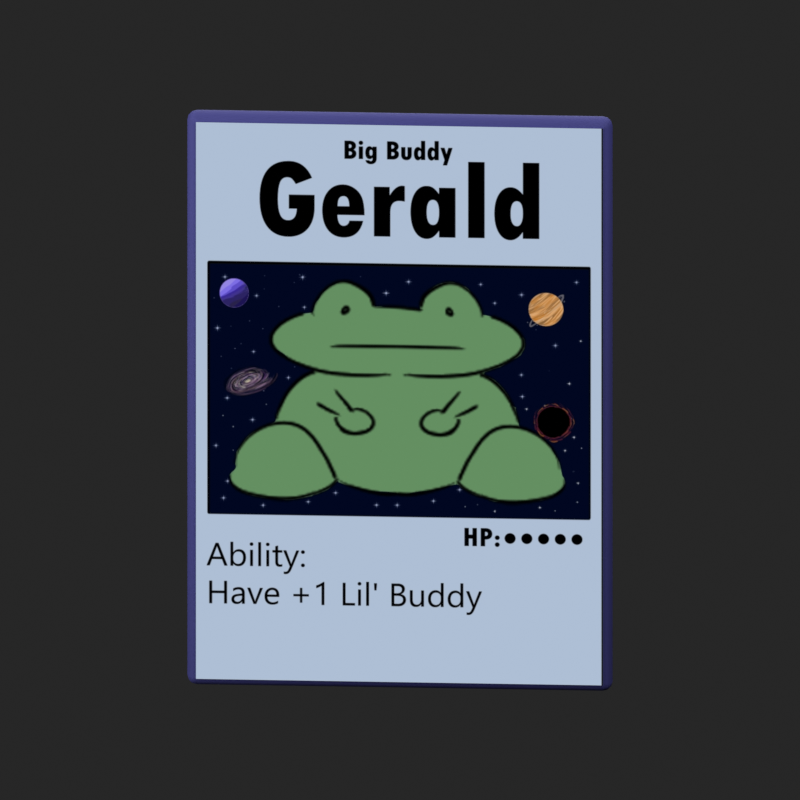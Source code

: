 # Source: big-buddies.blend  (saved by Blender 4.5.92; exported with 4.5.12 LTS)
import bpy
from mathutils import Matrix  # noqa: F401  (used for matrix-valued properties, if any)

bpy.ops.wm.read_factory_settings(use_empty=True)
scene = bpy.context.scene
scene.name = 'Scene'

# ---- images (referenced by path relative to the original .blend; pixels are not part of the script)
import os
ASSET_DIR = os.environ.get("B2B_ASSET_DIR", "")  # directory of the original .blend (textures are referenced by path, not embedded)
HERE = os.path.dirname(os.path.abspath(__file__))  # packed textures are extracted next to this script under _unpacked/

def load_image(name, relpath, width, height, colorspace="sRGB"):
    """Load a texture the original file referenced (path relative to the .blend, or extracted next to this script)."""
    p = next((c for c in (os.path.join(HERE, relpath), os.path.join(ASSET_DIR, relpath)) if relpath and os.path.exists(c)), "")
    if p:
        img = bpy.data.images.load(p, check_existing=True)
        img.name = name
    else:  # same state as the original file: an image datablock whose file is absent (Cycles renders it pink)
        img = bpy.data.images.new(name, width, height)
        img.source = "FILE"
        img.filepath = "//" + (relpath or name)
    img.colorspace_settings.name = colorspace
    return img
img_gerald_png = load_image('gerald.png', '_unpacked/gerald.22085542.png', 710, 1010, 'sRGB')
img_back_png = load_image('back.png', '_unpacked/back.8f4cd3c4.png', 710, 1010, 'sRGB')

# ---- materials (node trees are filled in below, after node groups)
mat_bwb_blue_edges = bpy.data.materials.new('BWB blue edges')
mat_big_buddy_front = bpy.data.materials.new('Big Buddy front')
mat_blue_bwb_reverse = bpy.data.materials.new('Blue BWB reverse')

# ---- material node trees
mat_bwb_blue_edges.use_nodes = True; mat_bwb_blue_edges.node_tree.nodes.clear()
_N = mat_bwb_blue_edges.node_tree.nodes; _L = mat_bwb_blue_edges.node_tree.links
n0 = _N.new('ShaderNodeBsdfPrincipled'); n0.name = 'Principled BSDF'; n0.location = (-200, 100)
n0.inputs[0].default_value = (0.035, 0.035, 0.18, 1.0)
n0.inputs[2].default_value = 0.8
n1 = _N.new('ShaderNodeOutputMaterial'); n1.name = 'Material Output'; n1.location = (200, 100)
_L.new(n0.outputs[0], n1.inputs[0])
n1.is_active_output = True
mat_big_buddy_front.use_nodes = True; mat_big_buddy_front.node_tree.nodes.clear()
_N = mat_big_buddy_front.node_tree.nodes; _L = mat_big_buddy_front.node_tree.links
n0 = _N.new('ShaderNodeTexImage'); n0.name = 'Image Texture'; n0.location = (0, 0)
n0.image = img_gerald_png
n1 = _N.new('ShaderNodeEmission'); n1.name = 'Emission'; n1.location = (0, 0)
n1.inputs[1].default_value = 0.85
n2 = _N.new('ShaderNodeOutputMaterial'); n2.name = 'Material Output'; n2.location = (0, 0)
_L.new(n0.outputs[0], n1.inputs[0])
_L.new(n1.outputs[0], n2.inputs[0])
n2.is_active_output = True
mat_blue_bwb_reverse.use_nodes = True; mat_blue_bwb_reverse.node_tree.nodes.clear()
_N = mat_blue_bwb_reverse.node_tree.nodes; _L = mat_blue_bwb_reverse.node_tree.links
n0 = _N.new('ShaderNodeTexImage'); n0.name = 'Image Texture'; n0.location = (0, 0)
n0.image = img_back_png
n1 = _N.new('ShaderNodeEmission'); n1.name = 'Emission'; n1.location = (0, 0)
n1.inputs[1].default_value = 0.85
n2 = _N.new('ShaderNodeOutputMaterial'); n2.name = 'Material Output'; n2.location = (0, 0)
_L.new(n0.outputs[0], n1.inputs[0])
_L.new(n1.outputs[0], n2.inputs[0])
n2.is_active_output = True

# ---- world
world_world = bpy.data.worlds.new('World'); scene.world = world_world
world_world.use_nodes = True; world_world.node_tree.nodes.clear()
_N = world_world.node_tree.nodes; _L = world_world.node_tree.links
n0 = _N.new('ShaderNodeBackground'); n0.name = 'Background'; n0.location = (-200, 100)
n0.inputs[0].default_value = (0.05, 0.05, 0.05, 1.0)
n0.inputs[1].default_value = 0.4
n1 = _N.new('ShaderNodeOutputWorld'); n1.name = 'World Output'; n1.location = (200, 100)
_L.new(n0.outputs[0], n1.inputs[0])
n1.is_active_output = True

# ---- cameras
cam_camera = bpy.data.cameras.new('Camera')
cam_camera.type = 'ORTHO'
cam_camera.ortho_scale = 3.1

# ---- lights
light_area = bpy.data.lights.new('Area', 'AREA')
light_area.energy = 350.0
light_area.size = 4.0
light_area.size_y = 1.0
light_area_001 = bpy.data.lights.new('Area.001', 'AREA')
light_area_001.energy = 150.0
light_area_001.size = 4.0
light_area_001.size_y = 1.0
light_area_002 = bpy.data.lights.new('Area.002', 'AREA')
light_area_002.energy = 250.0
light_area_002.size = 4.0
light_area_002.size_y = 1.0

# ---- meshes
me_cube = bpy.data.meshes.new('Cube')
me_cube.from_pydata([(-0.825, -0.0375, -1.175), (-0.825, -0.0375, 1.175), (-0.825, 0.0375, -1.175), (-0.825, 0.0375, 1.175), (0.825, -0.0375, -1.175), (0.825, -0.0375, 1.175), (0.825, 0.0375, -1.175), (0.825, 0.0375, 1.175)], [], [(0, 1, 3, 2), (2, 3, 7, 6), (6, 7, 5, 4), (4, 5, 1, 0), (2, 6, 4, 0), (7, 3, 1, 5)])
_uv = me_cube.uv_layers.new(name='UVMap')
_uv.uv.foreach_set('vector', [0.375, 0.0, 0.625, 0.0, 0.625, 0.25, 0.375, 0.25, 0.375, 0.25, 0.625, 0.25, 0.625, 0.5, 0.375, 0.5, 0.375, 0.5, 0.625, 0.5, 0.625, 0.75, 0.375, 0.75, 0.375, 0.75, 0.625, 0.75, 0.625, 1.0, 0.375, 1.0, 0.125, 0.5, 0.375, 0.5, 0.375, 0.75, 0.125, 0.75, 0.625, 0.5, 0.875, 0.5, 0.875, 0.75, 0.625, 0.75])
me_cube.materials.append(mat_bwb_blue_edges)
me_cube.update()
me_big_buddy_front = bpy.data.meshes.new('Big Buddy front')
me_big_buddy_front.from_pydata([(-0.79, -0.043, -1.14), (0.79, -0.043, -1.14), (0.79, -0.043, 1.14), (-0.79, -0.043, 1.14)], [], [(0, 1, 2, 3)])
_uv = me_big_buddy_front.uv_layers.new(name='UVMap')
_uv.uv.foreach_set('vector', [0.0, 0.0, 1.0, 0.0, 1.0, 1.0, 0.0, 1.0])
me_big_buddy_front.materials.append(mat_big_buddy_front)
me_big_buddy_front.update()
me_blue_bwb_reverse = bpy.data.meshes.new('Blue BWB reverse')
me_blue_bwb_reverse.from_pydata([(-0.79, 0.043, -1.14), (0.79, 0.043, -1.14), (0.79, 0.043, 1.14), (-0.79, 0.043, 1.14)], [], [(0, 1, 2, 3)])
_uv = me_blue_bwb_reverse.uv_layers.new(name='UVMap')
_uv.uv.foreach_set('vector', [1.0, 0.0, 0.0, 0.0, 0.0, 1.0, 1.0, 1.0])
me_blue_bwb_reverse.materials.append(mat_blue_bwb_reverse)
me_blue_bwb_reverse.update()

# ---- objects
ob_card_rotation_and_bob = bpy.data.objects.new('Card rotation and bob', None)
ob_simple_thick_playing_card = bpy.data.objects.new('Simple thick playing card', me_cube)
ob_camera = bpy.data.objects.new('Camera', cam_camera)
ob_area = bpy.data.objects.new('Area', light_area)
ob_area_001 = bpy.data.objects.new('Area.001', light_area_001)
ob_area_002 = bpy.data.objects.new('Area.002', light_area_002)
ob_big_buddy_front = bpy.data.objects.new('Big Buddy front', me_big_buddy_front)
ob_blue_bwb_reverse = bpy.data.objects.new('Blue BWB reverse', me_blue_bwb_reverse)

# ---- transforms, parenting, visibility, modifiers, constraints
ob_card_rotation_and_bob.location = (0.0, 0.0, 0.0)
ob_simple_thick_playing_card.parent = ob_card_rotation_and_bob
ob_simple_thick_playing_card.location = (0.0, 0.0, 0.0)
_m = ob_simple_thick_playing_card.modifiers.new('Soft corners', 'BEVEL')
_m.width = 0.065
_m.width_pct = 0.065
_m.segments = 3
_m = ob_simple_thick_playing_card.modifiers.new('Normals', 'WEIGHTED_NORMAL')
ob_camera.location = (0.35, -7.0, 2.4)
ob_camera.rotation_euler = (1.241, 3.201e-09, 0.04996)
ob_area.location = (3.0, -4.0, 5.0)
ob_area.rotation_euler = (0.7854, 7.115e-08, 0.6435)
ob_area_001.location = (-3.0, -2.0, 1.0)
ob_area_001.rotation_euler = (1.3, -1.04e-07, -0.9828)
ob_area_002.location = (0.0, 3.0, 4.0)
ob_area_002.rotation_euler = (0.6435, -5.245e-08, -3.142)
ob_big_buddy_front.parent = ob_card_rotation_and_bob
ob_big_buddy_front.location = (0.0, 0.0, 0.0)
ob_blue_bwb_reverse.parent = ob_card_rotation_and_bob
ob_blue_bwb_reverse.location = (0.0, 0.0, 0.0)

# ---- collection membership
scene.collection.objects.link(ob_card_rotation_and_bob)
scene.collection.objects.link(ob_simple_thick_playing_card)
scene.collection.objects.link(ob_camera)
scene.collection.objects.link(ob_area)
scene.collection.objects.link(ob_area_001)
scene.collection.objects.link(ob_area_002)
scene.collection.objects.link(ob_big_buddy_front)
scene.collection.objects.link(ob_blue_bwb_reverse)

# ---- scene / render settings (as saved in the file)
scene.camera = ob_camera
scene.frame_start = 1; scene.frame_end = 256; scene.frame_set(1)
scene.render.engine = 'CYCLES'
scene.render.resolution_x = 400
scene.render.resolution_y = 400
scene.render.fps = 8
scene.render.film_transparent = True
scene.cycles.samples = 8
scene.view_settings.view_transform = 'Standard'
bpy.context.view_layer.update()
